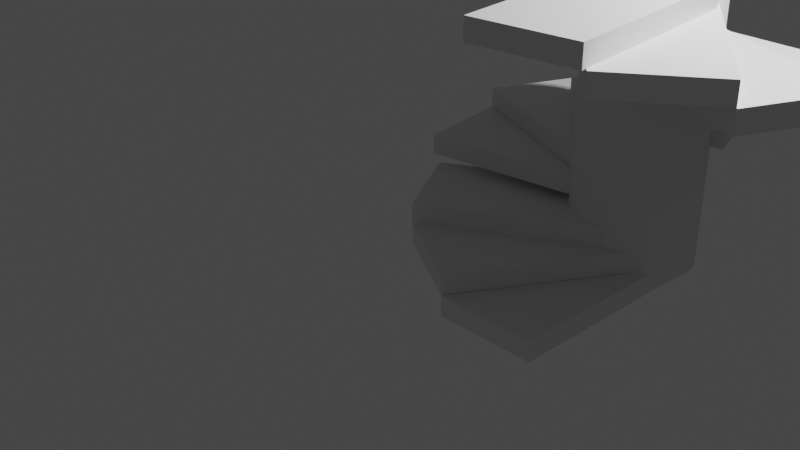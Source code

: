 # Source: duplication.blend  (saved by Blender 2.93.21; exported with 4.5.12 LTS)
import bpy
from mathutils import Matrix  # noqa: F401  (used for matrix-valued properties, if any)

bpy.ops.wm.read_factory_settings(use_empty=True)
scene = bpy.context.scene
scene.name = 'Scene'

# ---- collections
col_collection = bpy.data.collections.new('Collection'); scene.collection.children.link(col_collection)

# ---- materials (node trees are filled in below, after node groups)
mat_material = bpy.data.materials.new('Material')
mat_material.alpha_threshold = 0.0
mat_material.use_transparent_shadow = False
mat_material.line_color = (0.0, 0.0, 0.0, 1.0)

# ---- material node trees
mat_material.use_nodes = True; mat_material.node_tree.nodes.clear()
_N = mat_material.node_tree.nodes; _L = mat_material.node_tree.links
n0 = _N.new('ShaderNodeOutputMaterial'); n0.name = 'Material Output'; n0.location = (300, 300)
n1 = _N.new('ShaderNodeBsdfPrincipled'); n1.name = 'Principled BSDF'; n1.location = (10, 300)
n1.distribution = 'GGX'
n1.subsurface_method = 'BURLEY'
n1.inputs[2].default_value = 0.4
n1.inputs[3].default_value = 1.45
n1.inputs[27].default_value = (0.0, 0.0, 0.0, 1.0)
n1.inputs[28].default_value = 1.0
_L.new(n1.outputs[0], n0.inputs[0])
n0.is_active_output = True

# ---- world
world_world = bpy.data.worlds.new('World'); scene.world = world_world
world_world.use_nodes = True; world_world.node_tree.nodes.clear()
_N = world_world.node_tree.nodes; _L = world_world.node_tree.links
n0 = _N.new('ShaderNodeOutputWorld'); n0.name = 'World Output'; n0.location = (300, 300)
n1 = _N.new('ShaderNodeBackground'); n1.name = 'Background'; n1.location = (10, 300)
n1.inputs[0].default_value = (0.05088, 0.05088, 0.05088, 1.0)
_L.new(n1.outputs[0], n0.inputs[0])
n0.is_active_output = True
world_world.color = (0.05088, 0.05088, 0.05088)
world_world.use_sun_shadow = False
world_world.sun_shadow_jitter_overblur = 0.0

# ---- cameras
cam_camera = bpy.data.cameras.new('Camera')
cam_camera.clip_end = 100.0
cam_camera.ortho_scale = 7.314

# ---- lights
light_light = bpy.data.lights.new('Light', 'POINT')
light_light.transmission_factor = 0.0
light_light.energy = 1000.0
light_light.shadow_soft_size = 0.1
light_light.shadow_maximum_resolution = 0.006
light_light.use_absolute_resolution = True

# ---- meshes
me_cube_001 = bpy.data.meshes.new('Cube.001')
me_cube_001.from_pydata([(1.0, 1.0, 1.0), (1.0, 1.0, -1.0), (1.0, -1.0, 1.0), (1.0, -1.0, -1.0), (-1.0, 1.0, 1.0), (-1.0, 1.0, -1.0), (-1.0, -1.0, 1.0), (-1.0, -1.0, -1.0)], [], [(0, 4, 6, 2), (3, 2, 6, 7), (7, 6, 4, 5), (5, 1, 3, 7), (1, 0, 2, 3), (5, 4, 0, 1)])
_uv = me_cube_001.uv_layers.new(name='UVMap')
_uv.uv.foreach_set('vector', [0.625, 0.5, 0.875, 0.5, 0.875, 0.75, 0.625, 0.75, 0.375, 0.75, 0.625, 0.75, 0.625, 1.0, 0.375, 1.0, 0.375, 0.0, 0.625, 0.0, 0.625, 0.25, 0.375, 0.25, 0.125, 0.5, 0.375, 0.5, 0.375, 0.75, 0.125, 0.75, 0.375, 0.5, 0.625, 0.5, 0.625, 0.75, 0.375, 0.75, 0.375, 0.25, 0.625, 0.25, 0.625, 0.5, 0.375, 0.5])
me_cube_001.materials.append(mat_material)
me_cube_001.use_remesh_preserve_volume = False
me_cube_001.use_remesh_preserve_attributes = False
me_cube_001.use_mirror_vertex_groups = False
me_cube_001.update()
me_cube_003 = bpy.data.meshes.new('Cube.003')
me_cube_003.from_pydata([(1.0, 1.0, 1.0), (1.0, 1.0, -1.0), (1.0, -1.0, 1.0), (1.0, -1.0, -1.0), (-1.0, 1.0, 1.0), (-1.0, 1.0, -1.0), (-1.0, -1.0, 1.0), (-1.0, -1.0, -1.0)], [], [(0, 4, 6, 2), (3, 2, 6, 7), (7, 6, 4, 5), (5, 1, 3, 7), (1, 0, 2, 3), (5, 4, 0, 1)])
_uv = me_cube_003.uv_layers.new(name='UVMap')
_uv.uv.foreach_set('vector', [0.625, 0.5, 0.875, 0.5, 0.875, 0.75, 0.625, 0.75, 0.375, 0.75, 0.625, 0.75, 0.625, 1.0, 0.375, 1.0, 0.375, 0.0, 0.625, 0.0, 0.625, 0.25, 0.375, 0.25, 0.125, 0.5, 0.375, 0.5, 0.375, 0.75, 0.125, 0.75, 0.375, 0.5, 0.625, 0.5, 0.625, 0.75, 0.375, 0.75, 0.375, 0.25, 0.625, 0.25, 0.625, 0.5, 0.375, 0.5])
me_cube_003.materials.append(mat_material)
me_cube_003.use_remesh_preserve_volume = False
me_cube_003.use_remesh_preserve_attributes = False
me_cube_003.use_mirror_vertex_groups = False
me_cube_003.update()
me_cylinder = bpy.data.meshes.new('Cylinder')
me_cylinder.from_pydata([(0.0, 1.0, -1.0), (0.0, 1.0, 1.0), (0.1951, 0.9808, -1.0), (0.1951, 0.9808, 1.0), (0.3827, 0.9239, -1.0), (0.3827, 0.9239, 1.0), (0.5556, 0.8315, -1.0), (0.5556, 0.8315, 1.0), (0.7071, 0.7071, -1.0), (0.7071, 0.7071, 1.0), (0.8315, 0.5556, -1.0), (0.8315, 0.5556, 1.0), (0.9239, 0.3827, -1.0), (0.9239, 0.3827, 1.0), (0.9808, 0.1951, -1.0), (0.9808, 0.1951, 1.0), (1.0, -4.371e-08, -1.0), (1.0, -4.371e-08, 1.0), (0.9808, -0.1951, -1.0), (0.9808, -0.1951, 1.0), (0.9239, -0.3827, -1.0), (0.9239, -0.3827, 1.0), (0.8315, -0.5556, -1.0), (0.8315, -0.5556, 1.0), (0.7071, -0.7071, -1.0), (0.7071, -0.7071, 1.0), (0.5556, -0.8315, -1.0), (0.5556, -0.8315, 1.0), (0.3827, -0.9239, -1.0), (0.3827, -0.9239, 1.0), (0.1951, -0.9808, -1.0), (0.1951, -0.9808, 1.0), (-8.742e-08, -1.0, -1.0), (-8.742e-08, -1.0, 1.0), (-0.1951, -0.9808, -1.0), (-0.1951, -0.9808, 1.0), (-0.3827, -0.9239, -1.0), (-0.3827, -0.9239, 1.0), (-0.5556, -0.8315, -1.0), (-0.5556, -0.8315, 1.0), (-0.7071, -0.7071, -1.0), (-0.7071, -0.7071, 1.0), (-0.8315, -0.5556, -1.0), (-0.8315, -0.5556, 1.0), (-0.9239, -0.3827, -1.0), (-0.9239, -0.3827, 1.0), (-0.9808, -0.1951, -1.0), (-0.9808, -0.1951, 1.0), (-1.0, 1.192e-08, -1.0), (-1.0, 1.192e-08, 1.0), (-0.9808, 0.1951, -1.0), (-0.9808, 0.1951, 1.0), (-0.9239, 0.3827, -1.0), (-0.9239, 0.3827, 1.0), (-0.8315, 0.5556, -1.0), (-0.8315, 0.5556, 1.0), (-0.7071, 0.7071, -1.0), (-0.7071, 0.7071, 1.0), (-0.5556, 0.8315, -1.0), (-0.5556, 0.8315, 1.0), (-0.3827, 0.9239, -1.0), (-0.3827, 0.9239, 1.0), (-0.1951, 0.9808, -1.0), (-0.1951, 0.9808, 1.0)], [], [(0, 1, 3, 2), (2, 3, 5, 4), (4, 5, 7, 6), (6, 7, 9, 8), (8, 9, 11, 10), (10, 11, 13, 12), (12, 13, 15, 14), (14, 15, 17, 16), (16, 17, 19, 18), (18, 19, 21, 20), (20, 21, 23, 22), (22, 23, 25, 24), (24, 25, 27, 26), (26, 27, 29, 28), (28, 29, 31, 30), (30, 31, 33, 32), (32, 33, 35, 34), (34, 35, 37, 36), (36, 37, 39, 38), (38, 39, 41, 40), (40, 41, 43, 42), (42, 43, 45, 44), (44, 45, 47, 46), (46, 47, 49, 48), (48, 49, 51, 50), (50, 51, 53, 52), (52, 53, 55, 54), (54, 55, 57, 56), (56, 57, 59, 58), (58, 59, 61, 60), (3, 1, 63, 61, 59, 57, 55, 53, 51, 49, 47, 45, 43, 41, 39, 37, 35, 33, 31, 29, 27, 25, 23, 21, 19, 17, 15, 13, 11, 9, 7, 5), (60, 61, 63, 62), (62, 63, 1, 0), (0, 2, 4, 6, 8, 10, 12, 14, 16, 18, 20, 22, 24, 26, 28, 30, 32, 34, 36, 38, 40, 42, 44, 46, 48, 50, 52, 54, 56, 58, 60, 62)])
_uv = me_cylinder.uv_layers.new(name='UVMap')
_uv.uv.foreach_set('vector', [1.0, 0.5, 1.0, 1.0, 0.9688, 1.0, 0.9688, 0.5, 0.9688, 0.5, 0.9688, 1.0, 0.9375, 1.0, 0.9375, 0.5, 0.9375, 0.5, 0.9375, 1.0, 0.9062, 1.0, 0.9062, 0.5, 0.9062, 0.5, 0.9062, 1.0, 0.875, 1.0, 0.875, 0.5, 0.875, 0.5, 0.875, 1.0, 0.8438, 1.0, 0.8438, 0.5, 0.8438, 0.5, 0.8438, 1.0, 0.8125, 1.0, 0.8125, 0.5, 0.8125, 0.5, 0.8125, 1.0, 0.7812, 1.0, 0.7812, 0.5, 0.7812, 0.5, 0.7812, 1.0, 0.75, 1.0, 0.75, 0.5, 0.75, 0.5, 0.75, 1.0, 0.7188, 1.0, 0.7188, 0.5, 0.7188, 0.5, 0.7188, 1.0, 0.6875, 1.0, 0.6875, 0.5, 0.6875, 0.5, 0.6875, 1.0, 0.6562, 1.0, 0.6562, 0.5, 0.6562, 0.5, 0.6562, 1.0, 0.625, 1.0, 0.625, 0.5, 0.625, 0.5, 0.625, 1.0, 0.5938, 1.0, 0.5938, 0.5, 0.5938, 0.5, 0.5938, 1.0, 0.5625, 1.0, 0.5625, 0.5, 0.5625, 0.5, 0.5625, 1.0, 0.5312, 1.0, 0.5312, 0.5, 0.5312, 0.5, 0.5312, 1.0, 0.5, 1.0, 0.5, 0.5, 0.5, 0.5, 0.5, 1.0, 0.4688, 1.0, 0.4688, 0.5, 0.4688, 0.5, 0.4688, 1.0, 0.4375, 1.0, 0.4375, 0.5, 0.4375, 0.5, 0.4375, 1.0, 0.4062, 1.0, 0.4062, 0.5, 0.4062, 0.5, 0.4062, 1.0, 0.375, 1.0, 0.375, 0.5, 0.375, 0.5, 0.375, 1.0, 0.3438, 1.0, 0.3438, 0.5, 0.3438, 0.5, 0.3438, 1.0, 0.3125, 1.0, 0.3125, 0.5, 0.3125, 0.5, 0.3125, 1.0, 0.2812, 1.0, 0.2812, 0.5, 0.2812, 0.5, 0.2812, 1.0, 0.25, 1.0, 0.25, 0.5, 0.25, 0.5, 0.25, 1.0, 0.2188, 1.0, 0.2188, 0.5, 0.2188, 0.5, 0.2188, 1.0, 0.1875, 1.0, 0.1875, 0.5, 0.1875, 0.5, 0.1875, 1.0, 0.1562, 1.0, 0.1562, 0.5, 0.1562, 0.5, 0.1562, 1.0, 0.125, 1.0, 0.125, 0.5, 0.125, 0.5, 0.125, 1.0, 0.09375, 1.0, 0.09375, 0.5, 0.09375, 0.5, 0.09375, 1.0, 0.0625, 1.0, 0.0625, 0.5, 0.2968, 0.4854, 0.25, 0.49, 0.2032, 0.4854, 0.1582, 0.4717, 0.1167, 0.4496, 0.08029, 0.4197, 0.05045, 0.3833, 0.02827, 0.3418, 0.01461, 0.2968, 0.01, 0.25, 0.01461, 0.2032, 0.02827, 0.1582, 0.05045, 0.1167, 0.08029, 0.08029, 0.1167, 0.05045, 0.1582, 0.02827, 0.2032, 0.01461, 0.25, 0.01, 0.2968, 0.01461, 0.3418, 0.02827, 0.3833, 0.05045, 0.4197, 0.08029, 0.4496, 0.1167, 0.4717, 0.1582, 0.4854, 0.2032, 0.49, 0.25, 0.4854, 0.2968, 0.4717, 0.3418, 0.4496, 0.3833, 0.4197, 0.4197, 0.3833, 0.4496, 0.3418, 0.4717, 0.0625, 0.5, 0.0625, 1.0, 0.03125, 1.0, 0.03125, 0.5, 0.03125, 0.5, 0.03125, 1.0, 0.0, 1.0, 0.0, 0.5, 0.75, 0.49, 0.7968, 0.4854, 0.8418, 0.4717, 0.8833, 0.4496, 0.9197, 0.4197, 0.9496, 0.3833, 0.9717, 0.3418, 0.9854, 0.2968, 0.99, 0.25, 0.9854, 0.2032, 0.9717, 0.1582, 0.9496, 0.1167, 0.9197, 0.08029, 0.8833, 0.05045, 0.8418, 0.02827, 0.7968, 0.01461, 0.75, 0.01, 0.7032, 0.01461, 0.6582, 0.02827, 0.6167, 0.05045, 0.5803, 0.08029, 0.5504, 0.1167, 0.5283, 0.1582, 0.5146, 0.2032, 0.51, 0.25, 0.5146, 0.2968, 0.5283, 0.3418, 0.5504, 0.3833, 0.5803, 0.4197, 0.6167, 0.4496, 0.6582, 0.4717, 0.7032, 0.4854])
me_cylinder.use_remesh_fix_poles = True
me_cylinder.use_remesh_preserve_attributes = False
me_cylinder.update()
me_cube_004 = bpy.data.meshes.new('Cube.004')
me_cube_004.from_pydata([(1.0, 1.0, 1.0), (1.0, 1.0, -1.0), (1.0, -1.0, 1.0), (1.0, -1.0, -1.0), (-1.0, 1.0, 1.0), (-1.0, 1.0, -1.0), (-1.0, -1.0, 1.0), (-1.0, -1.0, -1.0)], [], [(0, 4, 6, 2), (3, 2, 6, 7), (7, 6, 4, 5), (5, 1, 3, 7), (1, 0, 2, 3), (5, 4, 0, 1)])
_uv = me_cube_004.uv_layers.new(name='UVMap')
_uv.uv.foreach_set('vector', [0.625, 0.5, 0.875, 0.5, 0.875, 0.75, 0.625, 0.75, 0.375, 0.75, 0.625, 0.75, 0.625, 1.0, 0.375, 1.0, 0.375, 0.0, 0.625, 0.0, 0.625, 0.25, 0.375, 0.25, 0.125, 0.5, 0.375, 0.5, 0.375, 0.75, 0.125, 0.75, 0.375, 0.5, 0.625, 0.5, 0.625, 0.75, 0.375, 0.75, 0.375, 0.25, 0.625, 0.25, 0.625, 0.5, 0.375, 0.5])
me_cube_004.materials.append(mat_material)
me_cube_004.use_remesh_preserve_volume = False
me_cube_004.use_remesh_preserve_attributes = False
me_cube_004.use_mirror_vertex_groups = False
me_cube_004.update()
me_cube_005 = bpy.data.meshes.new('Cube.005')
me_cube_005.from_pydata([(1.0, 1.0, 1.0), (1.0, 1.0, -1.0), (1.0, -1.0, 1.0), (1.0, -1.0, -1.0), (-1.0, 1.0, 1.0), (-1.0, 1.0, -1.0), (-1.0, -1.0, 1.0), (-1.0, -1.0, -1.0)], [], [(0, 4, 6, 2), (3, 2, 6, 7), (7, 6, 4, 5), (5, 1, 3, 7), (1, 0, 2, 3), (5, 4, 0, 1)])
_uv = me_cube_005.uv_layers.new(name='UVMap')
_uv.uv.foreach_set('vector', [0.625, 0.5, 0.875, 0.5, 0.875, 0.75, 0.625, 0.75, 0.375, 0.75, 0.625, 0.75, 0.625, 1.0, 0.375, 1.0, 0.375, 0.0, 0.625, 0.0, 0.625, 0.25, 0.375, 0.25, 0.125, 0.5, 0.375, 0.5, 0.375, 0.75, 0.125, 0.75, 0.375, 0.5, 0.625, 0.5, 0.625, 0.75, 0.375, 0.75, 0.375, 0.25, 0.625, 0.25, 0.625, 0.5, 0.375, 0.5])
me_cube_005.materials.append(mat_material)
me_cube_005.use_remesh_preserve_volume = False
me_cube_005.use_remesh_preserve_attributes = False
me_cube_005.use_mirror_vertex_groups = False
me_cube_005.update()
me_cube_006 = bpy.data.meshes.new('Cube.006')
me_cube_006.from_pydata([(1.0, 1.0, 1.0), (1.0, 1.0, -1.0), (1.0, -1.0, 1.0), (1.0, -1.0, -1.0), (-1.0, 1.0, 1.0), (-1.0, 1.0, -1.0), (-1.0, -1.0, 1.0), (-1.0, -1.0, -1.0)], [], [(0, 4, 6, 2), (3, 2, 6, 7), (7, 6, 4, 5), (5, 1, 3, 7), (1, 0, 2, 3), (5, 4, 0, 1)])
_uv = me_cube_006.uv_layers.new(name='UVMap')
_uv.uv.foreach_set('vector', [0.625, 0.5, 0.875, 0.5, 0.875, 0.75, 0.625, 0.75, 0.375, 0.75, 0.625, 0.75, 0.625, 1.0, 0.375, 1.0, 0.375, 0.0, 0.625, 0.0, 0.625, 0.25, 0.375, 0.25, 0.125, 0.5, 0.375, 0.5, 0.375, 0.75, 0.125, 0.75, 0.375, 0.5, 0.625, 0.5, 0.625, 0.75, 0.375, 0.75, 0.375, 0.25, 0.625, 0.25, 0.625, 0.5, 0.375, 0.5])
me_cube_006.materials.append(mat_material)
me_cube_006.use_remesh_preserve_volume = False
me_cube_006.use_remesh_preserve_attributes = False
me_cube_006.use_mirror_vertex_groups = False
me_cube_006.update()
me_cube_007 = bpy.data.meshes.new('Cube.007')
me_cube_007.from_pydata([(1.0, 1.0, 1.0), (1.0, 1.0, -1.0), (1.0, -1.0, 1.0), (1.0, -1.0, -1.0), (-1.0, 1.0, 1.0), (-1.0, 1.0, -1.0), (-1.0, -1.0, 1.0), (-1.0, -1.0, -1.0)], [], [(0, 4, 6, 2), (3, 2, 6, 7), (7, 6, 4, 5), (5, 1, 3, 7), (1, 0, 2, 3), (5, 4, 0, 1)])
_uv = me_cube_007.uv_layers.new(name='UVMap')
_uv.uv.foreach_set('vector', [0.625, 0.5, 0.875, 0.5, 0.875, 0.75, 0.625, 0.75, 0.375, 0.75, 0.625, 0.75, 0.625, 1.0, 0.375, 1.0, 0.375, 0.0, 0.625, 0.0, 0.625, 0.25, 0.375, 0.25, 0.125, 0.5, 0.375, 0.5, 0.375, 0.75, 0.125, 0.75, 0.375, 0.5, 0.625, 0.5, 0.625, 0.75, 0.375, 0.75, 0.375, 0.25, 0.625, 0.25, 0.625, 0.5, 0.375, 0.5])
me_cube_007.materials.append(mat_material)
me_cube_007.use_remesh_preserve_volume = False
me_cube_007.use_remesh_preserve_attributes = False
me_cube_007.use_mirror_vertex_groups = False
me_cube_007.update()
me_cube_008 = bpy.data.meshes.new('Cube.008')
me_cube_008.from_pydata([(1.0, 1.0, 1.0), (1.0, 1.0, -1.0), (1.0, -1.0, 1.0), (1.0, -1.0, -1.0), (-1.0, 1.0, 1.0), (-1.0, 1.0, -1.0), (-1.0, -1.0, 1.0), (-1.0, -1.0, -1.0)], [], [(0, 4, 6, 2), (3, 2, 6, 7), (7, 6, 4, 5), (5, 1, 3, 7), (1, 0, 2, 3), (5, 4, 0, 1)])
_uv = me_cube_008.uv_layers.new(name='UVMap')
_uv.uv.foreach_set('vector', [0.625, 0.5, 0.875, 0.5, 0.875, 0.75, 0.625, 0.75, 0.375, 0.75, 0.625, 0.75, 0.625, 1.0, 0.375, 1.0, 0.375, 0.0, 0.625, 0.0, 0.625, 0.25, 0.375, 0.25, 0.125, 0.5, 0.375, 0.5, 0.375, 0.75, 0.125, 0.75, 0.375, 0.5, 0.625, 0.5, 0.625, 0.75, 0.375, 0.75, 0.375, 0.25, 0.625, 0.25, 0.625, 0.5, 0.375, 0.5])
me_cube_008.materials.append(mat_material)
me_cube_008.use_remesh_preserve_volume = False
me_cube_008.use_remesh_preserve_attributes = False
me_cube_008.use_mirror_vertex_groups = False
me_cube_008.update()
me_cube_009 = bpy.data.meshes.new('Cube.009')
me_cube_009.from_pydata([(1.0, 1.0, 1.0), (1.0, 1.0, -1.0), (1.0, -1.0, 1.0), (1.0, -1.0, -1.0), (-1.0, 1.0, 1.0), (-1.0, 1.0, -1.0), (-1.0, -1.0, 1.0), (-1.0, -1.0, -1.0)], [], [(0, 4, 6, 2), (3, 2, 6, 7), (7, 6, 4, 5), (5, 1, 3, 7), (1, 0, 2, 3), (5, 4, 0, 1)])
_uv = me_cube_009.uv_layers.new(name='UVMap')
_uv.uv.foreach_set('vector', [0.625, 0.5, 0.875, 0.5, 0.875, 0.75, 0.625, 0.75, 0.375, 0.75, 0.625, 0.75, 0.625, 1.0, 0.375, 1.0, 0.375, 0.0, 0.625, 0.0, 0.625, 0.25, 0.375, 0.25, 0.125, 0.5, 0.375, 0.5, 0.375, 0.75, 0.125, 0.75, 0.375, 0.5, 0.625, 0.5, 0.625, 0.75, 0.375, 0.75, 0.375, 0.25, 0.625, 0.25, 0.625, 0.5, 0.375, 0.5])
me_cube_009.materials.append(mat_material)
me_cube_009.use_remesh_preserve_volume = False
me_cube_009.use_remesh_preserve_attributes = False
me_cube_009.use_mirror_vertex_groups = False
me_cube_009.update()
me_cube_010 = bpy.data.meshes.new('Cube.010')
me_cube_010.from_pydata([(1.0, 1.0, 1.0), (1.0, 1.0, -1.0), (1.0, -1.0, 1.0), (1.0, -1.0, -1.0), (-1.0, 1.0, 1.0), (-1.0, 1.0, -1.0), (-1.0, -1.0, 1.0), (-1.0, -1.0, -1.0)], [], [(0, 4, 6, 2), (3, 2, 6, 7), (7, 6, 4, 5), (5, 1, 3, 7), (1, 0, 2, 3), (5, 4, 0, 1)])
_uv = me_cube_010.uv_layers.new(name='UVMap')
_uv.uv.foreach_set('vector', [0.625, 0.5, 0.875, 0.5, 0.875, 0.75, 0.625, 0.75, 0.375, 0.75, 0.625, 0.75, 0.625, 1.0, 0.375, 1.0, 0.375, 0.0, 0.625, 0.0, 0.625, 0.25, 0.375, 0.25, 0.125, 0.5, 0.375, 0.5, 0.375, 0.75, 0.125, 0.75, 0.375, 0.5, 0.625, 0.5, 0.625, 0.75, 0.375, 0.75, 0.375, 0.25, 0.625, 0.25, 0.625, 0.5, 0.375, 0.5])
me_cube_010.materials.append(mat_material)
me_cube_010.use_remesh_preserve_volume = False
me_cube_010.use_remesh_preserve_attributes = False
me_cube_010.use_mirror_vertex_groups = False
me_cube_010.update()
me_cube_011 = bpy.data.meshes.new('Cube.011')
me_cube_011.from_pydata([(1.0, 1.0, 1.0), (1.0, 1.0, -1.0), (1.0, -1.0, 1.0), (1.0, -1.0, -1.0), (-1.0, 1.0, 1.0), (-1.0, 1.0, -1.0), (-1.0, -1.0, 1.0), (-1.0, -1.0, -1.0)], [], [(0, 4, 6, 2), (3, 2, 6, 7), (7, 6, 4, 5), (5, 1, 3, 7), (1, 0, 2, 3), (5, 4, 0, 1)])
_uv = me_cube_011.uv_layers.new(name='UVMap')
_uv.uv.foreach_set('vector', [0.625, 0.5, 0.875, 0.5, 0.875, 0.75, 0.625, 0.75, 0.375, 0.75, 0.625, 0.75, 0.625, 1.0, 0.375, 1.0, 0.375, 0.0, 0.625, 0.0, 0.625, 0.25, 0.375, 0.25, 0.125, 0.5, 0.375, 0.5, 0.375, 0.75, 0.125, 0.75, 0.375, 0.5, 0.625, 0.5, 0.625, 0.75, 0.375, 0.75, 0.375, 0.25, 0.625, 0.25, 0.625, 0.5, 0.375, 0.5])
me_cube_011.materials.append(mat_material)
me_cube_011.use_remesh_preserve_volume = False
me_cube_011.use_remesh_preserve_attributes = False
me_cube_011.use_mirror_vertex_groups = False
me_cube_011.update()
me_cube_012 = bpy.data.meshes.new('Cube.012')
me_cube_012.from_pydata([(1.0, 1.0, 1.0), (1.0, 1.0, -1.0), (1.0, -1.0, 1.0), (1.0, -1.0, -1.0), (-1.0, 1.0, 1.0), (-1.0, 1.0, -1.0), (-1.0, -1.0, 1.0), (-1.0, -1.0, -1.0)], [], [(0, 4, 6, 2), (3, 2, 6, 7), (7, 6, 4, 5), (5, 1, 3, 7), (1, 0, 2, 3), (5, 4, 0, 1)])
_uv = me_cube_012.uv_layers.new(name='UVMap')
_uv.uv.foreach_set('vector', [0.625, 0.5, 0.875, 0.5, 0.875, 0.75, 0.625, 0.75, 0.375, 0.75, 0.625, 0.75, 0.625, 1.0, 0.375, 1.0, 0.375, 0.0, 0.625, 0.0, 0.625, 0.25, 0.375, 0.25, 0.125, 0.5, 0.375, 0.5, 0.375, 0.75, 0.125, 0.75, 0.375, 0.5, 0.625, 0.5, 0.625, 0.75, 0.375, 0.75, 0.375, 0.25, 0.625, 0.25, 0.625, 0.5, 0.375, 0.5])
me_cube_012.materials.append(mat_material)
me_cube_012.use_remesh_preserve_volume = False
me_cube_012.use_remesh_preserve_attributes = False
me_cube_012.use_mirror_vertex_groups = False
me_cube_012.update()
me_cube_013 = bpy.data.meshes.new('Cube.013')
me_cube_013.from_pydata([(1.0, 1.0, 1.0), (1.0, 1.0, -1.0), (1.0, -1.0, 1.0), (1.0, -1.0, -1.0), (-1.0, 1.0, 1.0), (-1.0, 1.0, -1.0), (-1.0, -1.0, 1.0), (-1.0, -1.0, -1.0)], [], [(0, 4, 6, 2), (3, 2, 6, 7), (7, 6, 4, 5), (5, 1, 3, 7), (1, 0, 2, 3), (5, 4, 0, 1)])
_uv = me_cube_013.uv_layers.new(name='UVMap')
_uv.uv.foreach_set('vector', [0.625, 0.5, 0.875, 0.5, 0.875, 0.75, 0.625, 0.75, 0.375, 0.75, 0.625, 0.75, 0.625, 1.0, 0.375, 1.0, 0.375, 0.0, 0.625, 0.0, 0.625, 0.25, 0.375, 0.25, 0.125, 0.5, 0.375, 0.5, 0.375, 0.75, 0.125, 0.75, 0.375, 0.5, 0.625, 0.5, 0.625, 0.75, 0.375, 0.75, 0.375, 0.25, 0.625, 0.25, 0.625, 0.5, 0.375, 0.5])
me_cube_013.materials.append(mat_material)
me_cube_013.use_remesh_preserve_volume = False
me_cube_013.use_remesh_preserve_attributes = False
me_cube_013.use_mirror_vertex_groups = False
me_cube_013.update()
me_cube_014 = bpy.data.meshes.new('Cube.014')
me_cube_014.from_pydata([(1.0, 1.0, 1.0), (1.0, 1.0, -1.0), (1.0, -1.0, 1.0), (1.0, -1.0, -1.0), (-1.0, 1.0, 1.0), (-1.0, 1.0, -1.0), (-1.0, -1.0, 1.0), (-1.0, -1.0, -1.0)], [], [(0, 4, 6, 2), (3, 2, 6, 7), (7, 6, 4, 5), (5, 1, 3, 7), (1, 0, 2, 3), (5, 4, 0, 1)])
_uv = me_cube_014.uv_layers.new(name='UVMap')
_uv.uv.foreach_set('vector', [0.625, 0.5, 0.875, 0.5, 0.875, 0.75, 0.625, 0.75, 0.375, 0.75, 0.625, 0.75, 0.625, 1.0, 0.375, 1.0, 0.375, 0.0, 0.625, 0.0, 0.625, 0.25, 0.375, 0.25, 0.125, 0.5, 0.375, 0.5, 0.375, 0.75, 0.125, 0.75, 0.375, 0.5, 0.625, 0.5, 0.625, 0.75, 0.375, 0.75, 0.375, 0.25, 0.625, 0.25, 0.625, 0.5, 0.375, 0.5])
me_cube_014.materials.append(mat_material)
me_cube_014.use_remesh_preserve_volume = False
me_cube_014.use_remesh_preserve_attributes = False
me_cube_014.use_mirror_vertex_groups = False
me_cube_014.update()
me_cube_015 = bpy.data.meshes.new('Cube.015')
me_cube_015.from_pydata([(1.0, 1.0, 1.0), (1.0, 1.0, -1.0), (1.0, -1.0, 1.0), (1.0, -1.0, -1.0), (-1.0, 1.0, 1.0), (-1.0, 1.0, -1.0), (-1.0, -1.0, 1.0), (-1.0, -1.0, -1.0)], [], [(0, 4, 6, 2), (3, 2, 6, 7), (7, 6, 4, 5), (5, 1, 3, 7), (1, 0, 2, 3), (5, 4, 0, 1)])
_uv = me_cube_015.uv_layers.new(name='UVMap')
_uv.uv.foreach_set('vector', [0.625, 0.5, 0.875, 0.5, 0.875, 0.75, 0.625, 0.75, 0.375, 0.75, 0.625, 0.75, 0.625, 1.0, 0.375, 1.0, 0.375, 0.0, 0.625, 0.0, 0.625, 0.25, 0.375, 0.25, 0.125, 0.5, 0.375, 0.5, 0.375, 0.75, 0.125, 0.75, 0.375, 0.5, 0.625, 0.5, 0.625, 0.75, 0.375, 0.75, 0.375, 0.25, 0.625, 0.25, 0.625, 0.5, 0.375, 0.5])
me_cube_015.materials.append(mat_material)
me_cube_015.use_remesh_preserve_volume = False
me_cube_015.use_remesh_preserve_attributes = False
me_cube_015.use_mirror_vertex_groups = False
me_cube_015.update()

# ---- objects
ob_light = bpy.data.objects.new('Light', light_light)
ob_camera = bpy.data.objects.new('Camera', cam_camera)
ob_stair = bpy.data.objects.new('Stair', me_cube_001)
ob_stair_001 = bpy.data.objects.new('Stair.001', me_cube_003)
ob_cylinder = bpy.data.objects.new('Cylinder', me_cylinder)
ob_stair_002 = bpy.data.objects.new('Stair.002', me_cube_004)
ob_stair_003 = bpy.data.objects.new('Stair.003', me_cube_005)
ob_stair_004 = bpy.data.objects.new('Stair.004', me_cube_006)
ob_stair_005 = bpy.data.objects.new('Stair.005', me_cube_007)
ob_stair_006 = bpy.data.objects.new('Stair.006', me_cube_008)
ob_stair_007 = bpy.data.objects.new('Stair.007', me_cube_009)
ob_stair_008 = bpy.data.objects.new('Stair.008', me_cube_010)
ob_stair_009 = bpy.data.objects.new('Stair.009', me_cube_011)
ob_stair_010 = bpy.data.objects.new('Stair.010', me_cube_012)
ob_stair_011 = bpy.data.objects.new('Stair.011', me_cube_013)
ob_stair_012 = bpy.data.objects.new('Stair.012', me_cube_014)
ob_stair_013 = bpy.data.objects.new('Stair.013', me_cube_015)

# ---- transforms, parenting, visibility, modifiers, constraints
ob_light.location = (4.076, 1.005, 5.904)
ob_light.rotation_euler = (0.6503, 0.05522, 1.866)
ob_light.lock_rotations_4d = False
ob_light.empty_display_type = 'ARROWS'
ob_light.color = (0.0, 0.0, 0.0, 0.0)
ob_light.lineart.crease_threshold = 0.0
ob_camera.location = (7.359, -6.926, 4.958)
ob_camera.rotation_euler = (1.109, 0.0, 0.8149)
ob_camera.lock_rotations_4d = False
ob_camera.empty_display_type = 'ARROWS'
ob_camera.color = (0.0, 0.0, 0.0, 0.0)
ob_camera.display_type = 'WIRE'
ob_camera.lineart.crease_threshold = 0.0
ob_stair.location = (2.088, 0.0, 0.06658)
ob_stair.scale = (0.5, 1.0, 0.1)
ob_stair.lock_rotations_4d = False
ob_stair.empty_display_type = 'ARROWS'
ob_stair.lineart.crease_threshold = 0.0
ob_stair_001.location = (1.647, 0.1188, 0.2695)
ob_stair_001.rotation_euler = (0.0, 0.0, -0.5236)
ob_stair_001.scale = (0.5, 1.0, 0.1)
ob_stair_001.lock_rotations_4d = False
ob_stair_001.empty_display_type = 'ARROWS'
ob_stair_001.lineart.crease_threshold = 0.0
ob_cylinder.location = (2.115, 0.9818, 1.562)
ob_cylinder.scale = (0.6, 0.6, -1.485)
ob_cylinder.lock_scale = (True, True, False)
ob_stair_002.location = (1.302, 0.4519, 0.4672)
ob_stair_002.rotation_euler = (0.0, 0.0, -1.047)
ob_stair_002.scale = (0.5, 1.0, 0.1)
ob_stair_002.lock_rotations_4d = False
ob_stair_002.empty_display_type = 'ARROWS'
ob_stair_002.lineart.crease_threshold = 0.0
ob_stair_003.location = (1.044, 0.9935, 0.7538)
ob_stair_003.rotation_euler = (0.0, 0.0, -1.432)
ob_stair_003.scale = (0.5, 1.0, 0.1)
ob_stair_003.lock_rotations_4d = False
ob_stair_003.empty_display_type = 'ARROWS'
ob_stair_003.lineart.crease_threshold = 0.0
ob_stair_004.location = (1.101, 1.446, 0.9567)
ob_stair_004.rotation_euler = (0.0, 0.0, -1.956)
ob_stair_004.scale = (0.5, 1.0, 0.1)
ob_stair_004.lock_rotations_4d = False
ob_stair_004.empty_display_type = 'ARROWS'
ob_stair_004.lineart.crease_threshold = 0.0
ob_stair_005.location = (1.384, 1.834, 1.154)
ob_stair_005.rotation_euler = (0.0, 0.0, -2.48)
ob_stair_005.scale = (0.5, 1.0, 0.1)
ob_stair_005.lock_rotations_4d = False
ob_stair_005.empty_display_type = 'ARROWS'
ob_stair_005.lineart.crease_threshold = 0.0
ob_stair_006.location = (1.979, 2.112, 1.319)
ob_stair_006.rotation_euler = (0.0, 0.0, -2.843)
ob_stair_006.scale = (0.5, 1.0, 0.1)
ob_stair_006.lock_rotations_4d = False
ob_stair_006.empty_display_type = 'ARROWS'
ob_stair_006.lineart.crease_threshold = 0.0
ob_stair_007.location = (2.435, 2.128, 1.522)
ob_stair_007.rotation_euler = (0.0, -0.0, -3.366)
ob_stair_007.scale = (0.5, 1.0, 0.1)
ob_stair_007.lock_rotations_4d = False
ob_stair_007.empty_display_type = 'ARROWS'
ob_stair_007.lineart.crease_threshold = 0.0
ob_stair_008.location = (2.862, 1.911, 1.719)
ob_stair_008.rotation_euler = (0.0, -0.0, -3.89)
ob_stair_008.scale = (0.5, 1.0, 0.1)
ob_stair_008.lock_rotations_4d = False
ob_stair_008.empty_display_type = 'ARROWS'
ob_stair_008.lineart.crease_threshold = 0.0
ob_stair_009.location = (3.198, 1.423, 1.902)
ob_stair_009.rotation_euler = (0.0, -0.0, -4.237)
ob_stair_009.scale = (0.5, 1.0, 0.1)
ob_stair_009.lock_rotations_4d = False
ob_stair_009.empty_display_type = 'ARROWS'
ob_stair_009.lineart.crease_threshold = 0.0
ob_stair_010.location = (3.308, 0.9569, 2.1)
ob_stair_010.rotation_euler = (0.0, -0.0, -4.761)
ob_stair_010.scale = (0.5, 1.0, 0.1)
ob_stair_010.lock_rotations_4d = False
ob_stair_010.empty_display_type = 'ARROWS'
ob_stair_010.lineart.crease_threshold = 0.0
ob_stair_011.location = (3.13, 0.324, 2.264)
ob_stair_011.rotation_euler = (0.0, -0.0, -5.124)
ob_stair_011.scale = (0.5, 1.0, 0.1)
ob_stair_011.lock_rotations_4d = False
ob_stair_011.empty_display_type = 'ARROWS'
ob_stair_011.lineart.crease_threshold = 0.0
ob_stair_012.location = (2.845, -0.03237, 2.467)
ob_stair_012.rotation_euler = (0.0, -0.0, -5.648)
ob_stair_012.scale = (0.5, 1.0, 0.1)
ob_stair_012.lock_rotations_4d = False
ob_stair_012.empty_display_type = 'ARROWS'
ob_stair_012.lineart.crease_threshold = 0.0
ob_stair_013.location = (2.402, -0.2147, 2.665)
ob_stair_013.rotation_euler = (0.0, -0.0, -6.171)
ob_stair_013.scale = (0.5, 1.0, 0.1)
ob_stair_013.lock_rotations_4d = False
ob_stair_013.empty_display_type = 'ARROWS'
ob_stair_013.lineart.crease_threshold = 0.0

# ---- collection membership
col_collection.objects.link(ob_light)
col_collection.objects.link(ob_camera)
col_collection.objects.link(ob_stair)
col_collection.objects.link(ob_stair_001)
col_collection.objects.link(ob_cylinder)
col_collection.objects.link(ob_stair_002)
col_collection.objects.link(ob_stair_003)
col_collection.objects.link(ob_stair_004)
col_collection.objects.link(ob_stair_005)
col_collection.objects.link(ob_stair_006)
col_collection.objects.link(ob_stair_007)
col_collection.objects.link(ob_stair_008)
col_collection.objects.link(ob_stair_009)
col_collection.objects.link(ob_stair_010)
col_collection.objects.link(ob_stair_011)
col_collection.objects.link(ob_stair_012)
col_collection.objects.link(ob_stair_013)

# ---- scene / render settings (as saved in the file)
scene.camera = ob_camera
scene.frame_start = 1; scene.frame_end = 250; scene.frame_set(1)
scene.render.engine = 'BLENDER_EEVEE_NEXT'
scene.cycles.use_denoising = False
scene.cycles.samples = 128
scene.cycles.sampling_pattern = 'TABULATED_SOBOL'
scene.cycles.use_adaptive_sampling = False
scene.cycles.use_light_tree = False
scene.view_settings.view_transform = 'Filmic'
bpy.context.view_layer.update()
